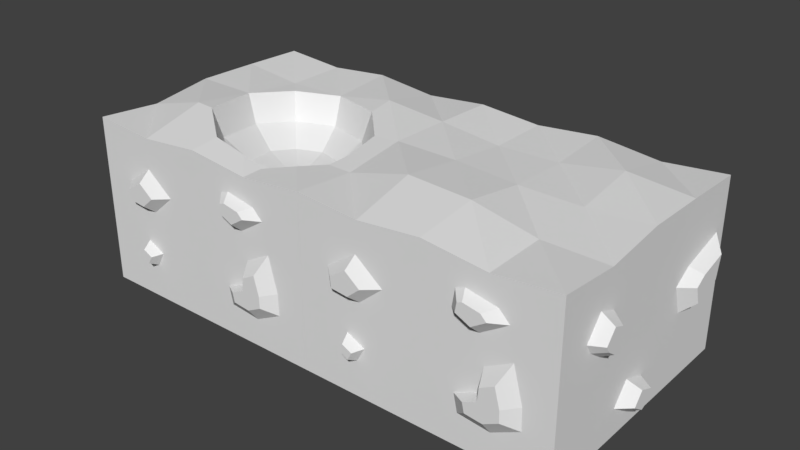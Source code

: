 # Source: GrassTile01.blend  (saved by Blender 2.79.0; exported with 4.5.12 LTS)
import bpy
from mathutils import Matrix  # noqa: F401  (used for matrix-valued properties, if any)

bpy.ops.wm.read_factory_settings(use_empty=True)
scene = bpy.context.scene
scene.name = 'Scene'

# ---- collections
col_collection_1 = bpy.data.collections.new('Collection 1'); scene.collection.children.link(col_collection_1)

# ---- world
world_world = bpy.data.worlds.new('World'); scene.world = world_world
world_world.color = (0.05088, 0.05088, 0.05088)
world_world.use_sun_shadow = False
world_world.sun_shadow_jitter_overblur = 0.0
world_world.cycles.sampling_method = 'MANUAL'

# ---- meshes
me_cube_016 = bpy.data.meshes.new('Cube.016')
me_cube_016.from_pydata([(-1.092, 0.4624, -0.4582), (-1.092, 0.4028, -0.4973), (-1.092, 0.3466, -0.4513), (-1.092, 0.4062, -0.3492), (-1.092, 0.4777, -0.4139), (-1.092, -0.6231, -0.4406), (-1.092, -0.7338, -0.4218), (-1.092, -0.7491, -0.2992), (-1.092, -0.664, -0.2294), (-1.092, -0.5805, -0.398), (-1.092, 0.5167, 0.0894), (-1.092, 0.4451, 0.05703), (-1.092, 0.3804, 0.1524), (-1.092, 0.4707, 0.2018), (-1.092, 0.5167, 0.1575), (-1.01, 0.4953, -0.4766), (-1.01, 0.3903, -0.5455), (-1.01, 0.2914, -0.4646), (-1.01, 0.3963, -0.2846), (-1.01, 0.5223, -0.3986), (-1.01, -0.5873, -0.5036), (-1.01, -0.7823, -0.4706), (-1.01, -0.8093, -0.2546), (-1.01, -0.6593, -0.1317), (-1.01, -0.5124, -0.4286), (-1.01, 0.5553, 0.05726), (-1.01, 0.4293, 0.000283), (-1.01, 0.3154, 0.1682), (-1.01, 0.4743, 0.2552), (-1.01, 0.5553, 0.1772), (-0.4904, 1.088, -0.5854), (-0.5439, 1.088, -0.6051), (-0.5778, 1.088, -0.4755), (-0.4932, 1.088, -0.4276), (-0.4481, 1.088, -0.4924), (0.5409, 1.088, -0.3894), (0.6141, 1.088, -0.4626), (0.5818, 1.088, -0.5255), (0.4688, 1.088, -0.4783), (-0.6394, 1.088, -0.02085), (-0.7464, 1.088, -0.04902), (-0.7831, 1.088, 0.05805), (-0.707, 1.088, 0.1454), (-0.645, 1.088, 0.09187), (0.4312, 1.088, 0.09767), (0.3439, 1.088, 0.05822), (0.265, 1.088, 0.185), (0.3439, 1.088, 0.2921), (0.4848, 1.088, 0.1625), (-0.4796, 0.9916, -0.6217), (-0.5616, 0.9916, -0.6519), (-0.6135, 0.9916, -0.4533), (-0.4839, 0.9916, -0.3799), (-0.4148, 0.9916, -0.4792), (0.5353, 0.9916, -0.3496), (0.6476, 0.9916, -0.4619), (0.598, 0.9916, -0.5583), (0.4248, 0.9916, -0.486), (-0.6048, 0.9916, -0.05596), (-0.7689, 0.9916, -0.09915), (-0.8251, 0.9916, 0.06496), (-0.7085, 0.9916, 0.1988), (-0.6135, 0.9916, 0.1168), (0.4619, 0.9916, 0.06496), (0.328, 0.9916, 0.004497), (0.2071, 0.9916, 0.1988), (0.328, 0.9916, 0.3629), (0.5439, 0.9916, 0.1643), (1.092, -0.141, -0.5631), (1.092, -0.01529, -0.5137), (1.092, -0.04673, -0.4463), (1.092, -0.1635, -0.4014), (1.092, -0.2399, -0.4957), (1.092, 0.4638, 0.04879), (1.092, 0.5087, -0.08596), (1.092, 0.6031, -0.0006172), (1.092, 0.7423, -0.0096), (1.092, 0.7782, 0.1656), (1.092, 0.5537, 0.1072), (1.092, -0.6543, 0.128), (1.092, -0.5869, 0.07859), (1.092, -0.515, 0.2403), (1.092, -0.6048, 0.2762), (1.092, -0.6857, 0.1774), (0.9904, -0.1541, -0.6154), (0.9904, 0.05483, -0.5333), (0.9904, 0.002593, -0.4214), (0.9904, -0.1914, -0.3468), (0.9904, -0.3183, -0.5035), (0.9904, 0.3683, 0.05622), (0.9904, 0.4429, -0.1677), (0.9904, 0.5996, -0.02587), (0.9904, 0.8309, -0.0408), (0.9904, 0.8906, 0.2502), (0.9904, 0.5175, 0.1532), (0.9904, -0.684, 0.09353), (0.9904, -0.572, 0.01144), (0.9904, -0.4526, 0.2801), (0.9904, -0.6019, 0.3398), (0.9904, -0.7362, 0.1756), (0.494, -1.088, 0.3571), (0.5384, -1.088, 0.3126), (0.426, -1.088, 0.24), (0.3136, -1.088, 0.2938), (0.3641, -1.088, 0.3818), (0.3258, -1.088, 0.3664), (-0.5373, -1.088, -0.3993), (-0.5022, -1.088, -0.336), (-0.5806, -1.088, -0.2977), (-0.5935, -1.088, -0.3665), (0.6567, -1.088, -0.3302), (0.5373, -1.088, -0.3911), (0.4014, -1.088, -0.377), (0.385, -1.088, -0.3021), (0.4928, -1.088, -0.2529), (0.5021, -1.088, -0.1475), (0.6145, -1.088, -0.08664), (0.6543, -1.088, -0.2365), (-0.6622, -1.088, 0.0906), (-0.5263, -1.088, 0.07655), (-0.4233, -1.088, 0.1655), (-0.5427, -1.088, 0.2592), (0.5645, -1.008, 0.3839), (0.6466, -1.008, 0.3019), (0.4393, -1.008, 0.168), (0.232, -1.008, 0.2673), (0.3252, -1.008, 0.4295), (0.2544, -1.008, 0.401), (-0.6715, -1.088, 0.1702), (-0.5238, -1.008, -0.4409), (-0.459, -1.008, -0.3243), (-0.6036, -1.008, -0.2536), (-0.6274, -1.008, -0.3805), (0.7632, -1.008, -0.3848), (0.5429, -1.008, -0.4971), (0.2925, -1.008, -0.4712), (0.2622, -1.008, -0.333), (0.4609, -1.008, -0.2423), (0.4782, -1.008, -0.04795), (0.6855, -1.008, 0.06433), (0.7589, -1.008, -0.2121), (-0.744, -1.008, 0.03842), (-0.4935, -1.008, 0.01251), (-0.3035, -1.008, 0.1766), (-0.5238, -1.008, 0.3494), (-0.7613, -1.008, 0.1853), (-0.5096, -0.5084, 0.7222), (0.4904, -0.5084, 0.5946), (0.4904, 0.4916, 0.6895), (-0.5096, 0.4916, 0.592), (-0.5096, -0.008445, 0.6512), (0.4904, -0.008445, 0.6169), (-0.009566, 0.4916, 0.6029), (-0.009566, -0.5084, 0.6978), (0.4904, -1.008, 0.5849), (0.9904, 0.4916, 0.6458), (-0.5096, 0.9916, 0.5921), (-1.01, -0.5084, 0.5889), (-0.5096, -1.008, 0.5923), (0.9904, -0.5084, 0.5895), (0.4904, 0.9916, 0.5843), (-1.01, 0.4916, 0.646), (-0.009566, -0.008445, 0.6207), (-0.009566, -1.008, 0.6402), (0.9904, -0.008445, 0.6523), (-0.009566, 0.9916, 0.639), (-1.01, -0.008445, 0.6546), (0.9904, 0.9916, 0.6313), (0.9904, 0.9916, -0.7222), (0.9904, -1.008, 0.6297), (0.9904, -1.008, -0.7222), (-1.01, 0.9916, 0.6315), (-1.01, 0.9916, -0.7222), (-1.01, -1.008, 0.6324), (-1.01, -1.008, -0.7222)], [], [(21, 7, 6), (19, 3, 18), (21, 20, 174), (16, 2, 1), (15, 1, 0), (55, 35, 54), (44, 45, 46), (96, 81, 80), (53, 30, 34), (30, 31, 32), (51, 33, 32), (25, 11, 10), (62, 39, 43), (56, 38, 37), (53, 33, 52), (29, 28, 161), (63, 45, 44), (172, 60, 59), (54, 38, 57), (39, 40, 41), (51, 31, 50), (17, 3, 2), (58, 40, 39), (60, 40, 59), (62, 42, 61), (38, 36, 37), (66, 165, 160), (2, 3, 0), (55, 37, 36), (65, 47, 46), (63, 48, 67), (14, 11, 12), (62, 65, 58), (60, 42, 41), (64, 46, 45), (86, 69, 85), (49, 31, 30), (22, 8, 7), (127, 103, 105), (28, 12, 27), (73, 75, 78), (145, 118, 128), (26, 12, 11), (71, 68, 70), (84, 69, 68), (130, 108, 107), (142, 118, 141), (126, 105, 104), (94, 77, 93), (136, 112, 113), (99, 82, 98), (91, 76, 75), (129, 107, 106), (94, 73, 78), (98, 81, 97), (87, 96, 88), (84, 72, 88), (92, 77, 76), (91, 74, 90), (95, 83, 99), (97, 164, 159), (87, 72, 71), (95, 80, 79), (89, 74, 73), (79, 80, 81), (86, 71, 70), (89, 94, 97), (134, 112, 135), (20, 9, 24), (128, 119, 121), (67, 47, 66), (132, 106, 109), (15, 4, 19), (140, 116, 117), (170, 169, 140), (124, 103, 125), (122, 101, 123), (132, 108, 131), (102, 100, 104), (138, 116, 139), (144, 120, 143), (137, 113, 114), (140, 110, 133), (126, 100, 122), (142, 120, 119), (109, 107, 108), (145, 121, 144), (137, 115, 138), (114, 111, 110), (157, 173, 158), (9, 6, 7), (171, 161, 149), (16, 15, 172), (124, 101, 102), (149, 150, 162), (24, 8, 23), (162, 153, 147), (166, 146, 150), (150, 153, 162), (146, 163, 153), (151, 147, 159), (127, 126, 163), (160, 148, 155), (147, 154, 169), (166, 157, 146), (148, 151, 164), (146, 158, 163), (174, 136, 129), (156, 149, 152), (161, 166, 150), (152, 162, 151), (150, 146, 153), (153, 163, 154), (134, 110, 111), (165, 152, 148), (168, 84, 170), (29, 13, 28), (171, 149, 156), (153, 154, 147), (21, 5, 20), (29, 10, 14), (160, 155, 167), (49, 56, 168), (26, 18, 27), (151, 159, 164), (152, 151, 148), (148, 164, 155), (162, 147, 151), (157, 158, 146), (156, 152, 165), (147, 169, 159), (168, 174, 172), (149, 162, 152), (165, 148, 160), (170, 135, 174), (161, 150, 149), (21, 22, 7), (19, 4, 3), (20, 24, 172), (174, 22, 21), (20, 172, 174), (16, 17, 2), (15, 16, 1), (55, 36, 35), (46, 47, 44), (48, 44, 47), (96, 97, 81), (53, 49, 30), (32, 33, 34), (34, 30, 32), (51, 52, 33), (25, 26, 11), (62, 58, 39), (56, 57, 38), (53, 34, 33), (171, 25, 29), (28, 27, 161), (171, 29, 161), (166, 161, 27), (27, 173, 157), (157, 166, 27), (63, 64, 45), (58, 57, 52), (57, 53, 52), (59, 58, 52), (59, 52, 51), (172, 171, 60), (59, 51, 172), (54, 35, 38), (41, 42, 43), (43, 39, 41), (51, 32, 31), (17, 18, 3), (58, 59, 40), (60, 41, 40), (62, 43, 42), (38, 35, 36), (160, 167, 67), (66, 65, 165), (160, 67, 66), (156, 165, 65), (65, 171, 156), (4, 0, 3), (1, 2, 0), (55, 56, 37), (65, 66, 47), (63, 44, 48), (12, 13, 14), (14, 10, 11), (168, 56, 55), (54, 57, 64), (168, 55, 167), (67, 167, 55), (63, 67, 54), (57, 58, 64), (67, 55, 54), (171, 65, 61), (64, 63, 54), (58, 65, 64), (61, 60, 171), (65, 62, 61), (60, 61, 42), (64, 65, 46), (86, 70, 69), (49, 50, 31), (22, 23, 8), (127, 125, 103), (28, 13, 12), (77, 78, 75), (73, 74, 75), (75, 76, 77), (145, 141, 118), (26, 27, 12), (69, 70, 68), (71, 72, 68), (84, 85, 69), (130, 131, 108), (142, 119, 118), (126, 127, 105), (94, 78, 77), (136, 135, 112), (99, 83, 82), (91, 92, 76), (129, 130, 107), (94, 89, 73), (98, 82, 81), (170, 96, 95), (86, 85, 90), (87, 86, 89), (168, 167, 93), (92, 91, 90), (168, 93, 92), (168, 92, 90), (90, 89, 86), (89, 97, 87), (85, 168, 90), (99, 169, 170), (95, 99, 170), (87, 97, 96), (170, 88, 96), (84, 68, 72), (92, 93, 77), (91, 75, 74), (95, 79, 83), (159, 169, 98), (98, 97, 159), (169, 99, 98), (155, 164, 97), (97, 167, 155), (87, 88, 72), (95, 96, 80), (89, 90, 74), (81, 82, 79), (83, 79, 82), (86, 87, 71), (167, 97, 94), (94, 93, 167), (134, 111, 112), (20, 5, 9), (120, 121, 119), (128, 118, 119), (67, 48, 47), (132, 129, 106), (15, 0, 4), (140, 139, 116), (131, 130, 142), (136, 137, 138), (130, 143, 142), (174, 132, 141), (145, 173, 141), (141, 173, 174), (136, 143, 130), (141, 132, 131), (127, 143, 125), (142, 141, 131), (136, 138, 125), (125, 143, 136), (124, 125, 138), (124, 138, 139), (123, 124, 139), (140, 133, 170), (123, 139, 169), (169, 126, 122), (139, 140, 169), (169, 122, 123), (124, 102, 103), (122, 100, 101), (132, 109, 108), (104, 105, 103), (103, 102, 104), (101, 100, 102), (138, 115, 116), (144, 121, 120), (137, 136, 113), (140, 117, 110), (126, 104, 100), (142, 143, 120), (109, 106, 107), (145, 128, 121), (137, 114, 115), (110, 117, 114), (116, 115, 117), (114, 113, 112), (112, 111, 114), (117, 115, 114), (6, 9, 5), (8, 9, 7), (24, 17, 16), (15, 19, 172), (172, 24, 16), (124, 123, 101), (24, 9, 8), (158, 173, 144), (144, 143, 158), (173, 145, 144), (154, 163, 126), (126, 169, 154), (143, 127, 163), (163, 158, 143), (136, 130, 129), (129, 132, 174), (134, 133, 110), (168, 85, 84), (84, 88, 170), (29, 14, 13), (21, 6, 5), (29, 25, 10), (172, 51, 50), (49, 53, 57), (168, 172, 50), (50, 49, 168), (57, 56, 49), (22, 174, 173), (173, 27, 23), (25, 171, 172), (26, 25, 18), (172, 19, 25), (18, 17, 27), (23, 22, 173), (17, 24, 27), (25, 19, 18), (23, 27, 24), (168, 170, 174), (170, 133, 134), (135, 136, 174), (170, 134, 135)])
me_cube_016.use_remesh_preserve_volume = False
me_cube_016.use_remesh_preserve_attributes = False
me_cube_016.use_mirror_vertex_groups = False
me_cube_016.update()
me_cube_015 = bpy.data.meshes.new('Cube.015')
me_cube_015.from_pydata([(-1.092, 0.4624, -0.4582), (-1.092, 0.4028, -0.4973), (-1.092, 0.3466, -0.4513), (-1.092, 0.4062, -0.3492), (-1.092, 0.4777, -0.4139), (-1.092, -0.6231, -0.4406), (-1.092, -0.7338, -0.4218), (-1.092, -0.7491, -0.2992), (-1.092, -0.664, -0.2294), (-1.092, -0.5805, -0.398), (-1.092, 0.5167, 0.0894), (-1.092, 0.4451, 0.05703), (-1.092, 0.3804, 0.1524), (-1.092, 0.4707, 0.2018), (-1.092, 0.5167, 0.1575), (-1.01, 0.4953, -0.4766), (-1.01, 0.3903, -0.5455), (-1.01, 0.2914, -0.4646), (-1.01, 0.3963, -0.2846), (-1.01, 0.5223, -0.3986), (-1.01, -0.5873, -0.5036), (-1.01, -0.7823, -0.4706), (-1.01, -0.8093, -0.2546), (-1.01, -0.6593, -0.1317), (-1.01, -0.5124, -0.4286), (-1.01, 0.5553, 0.05726), (-1.01, 0.4293, 0.000283), (-1.01, 0.3154, 0.1682), (-1.01, 0.4743, 0.2552), (-1.01, 0.5553, 0.1772), (-0.4904, 1.088, -0.5854), (-0.5439, 1.088, -0.6051), (-0.5778, 1.088, -0.4755), (-0.4932, 1.088, -0.4276), (-0.4481, 1.088, -0.4924), (0.5409, 1.088, -0.3894), (0.6141, 1.088, -0.4626), (0.5818, 1.088, -0.5255), (0.4688, 1.088, -0.4783), (-0.6394, 1.088, -0.02085), (-0.7464, 1.088, -0.04902), (-0.7831, 1.088, 0.05805), (-0.707, 1.088, 0.1454), (-0.645, 1.088, 0.09187), (0.4312, 1.088, 0.09767), (0.3439, 1.088, 0.05822), (0.265, 1.088, 0.185), (0.3439, 1.088, 0.2921), (0.4848, 1.088, 0.1625), (-0.4796, 0.9916, -0.6217), (-0.5616, 0.9916, -0.6519), (-0.6135, 0.9916, -0.4533), (-0.4839, 0.9916, -0.3799), (-0.4148, 0.9916, -0.4792), (0.5353, 0.9916, -0.3496), (0.6476, 0.9916, -0.4619), (0.598, 0.9916, -0.5583), (0.4248, 0.9916, -0.486), (-0.6048, 0.9916, -0.05596), (-0.7689, 0.9916, -0.09915), (-0.8251, 0.9916, 0.06496), (-0.7085, 0.9916, 0.1988), (-0.6135, 0.9916, 0.1168), (0.4619, 0.9916, 0.06496), (0.328, 0.9916, 0.004497), (0.2071, 0.9916, 0.1988), (0.328, 0.9916, 0.3629), (0.5439, 0.9916, 0.1643), (1.092, -0.141, -0.5631), (1.092, -0.01529, -0.5137), (1.092, -0.04673, -0.4463), (1.092, -0.1635, -0.4014), (1.092, -0.2399, -0.4957), (1.092, 0.4638, 0.04879), (1.092, 0.5087, -0.08596), (1.092, 0.6031, -0.0006172), (1.092, 0.7423, -0.0096), (1.092, 0.7782, 0.1656), (1.092, 0.5537, 0.1072), (1.092, -0.6543, 0.128), (1.092, -0.5869, 0.07859), (1.092, -0.515, 0.2403), (1.092, -0.6048, 0.2762), (1.092, -0.6857, 0.1774), (0.9904, -0.1541, -0.6154), (0.9904, 0.05483, -0.5333), (0.9904, 0.002593, -0.4214), (0.9904, -0.1914, -0.3468), (0.9904, -0.3183, -0.5035), (0.9904, 0.3683, 0.05622), (0.9904, 0.4429, -0.1677), (0.9904, 0.5996, -0.02587), (0.9904, 0.8309, -0.0408), (0.9904, 0.8906, 0.2502), (0.9904, 0.5175, 0.1532), (0.9904, -0.684, 0.09353), (0.9904, -0.572, 0.01144), (0.9904, -0.4526, 0.2801), (0.9904, -0.6019, 0.3398), (0.9904, -0.7362, 0.1756), (0.494, -1.088, 0.3571), (0.5384, -1.088, 0.3126), (0.426, -1.088, 0.24), (0.3136, -1.088, 0.2938), (0.3641, -1.088, 0.3818), (0.3258, -1.088, 0.3664), (-0.5373, -1.088, -0.3993), (-0.5022, -1.088, -0.336), (-0.5806, -1.088, -0.2977), (-0.5935, -1.088, -0.3665), (0.6567, -1.088, -0.3302), (0.5373, -1.088, -0.3911), (0.4014, -1.088, -0.377), (0.385, -1.088, -0.3021), (0.4928, -1.088, -0.2529), (0.5021, -1.088, -0.1475), (0.6145, -1.088, -0.08664), (0.6543, -1.088, -0.2365), (-0.6622, -1.088, 0.0906), (-0.5263, -1.088, 0.07655), (-0.4233, -1.088, 0.1655), (-0.5427, -1.088, 0.2592), (0.5645, -1.008, 0.3839), (0.6466, -1.008, 0.3019), (0.4393, -1.008, 0.168), (0.232, -1.008, 0.2673), (0.3252, -1.008, 0.4295), (0.2544, -1.008, 0.401), (-0.6715, -1.088, 0.1702), (-0.5238, -1.008, -0.4409), (-0.459, -1.008, -0.3243), (-0.6036, -1.008, -0.2536), (-0.6274, -1.008, -0.3805), (0.7632, -1.008, -0.3848), (0.5429, -1.008, -0.4971), (0.2925, -1.008, -0.4712), (0.2622, -1.008, -0.333), (0.4609, -1.008, -0.2423), (0.4782, -1.008, -0.04795), (0.6855, -1.008, 0.06433), (0.7589, -1.008, -0.2121), (-0.744, -1.008, 0.03842), (-0.4935, -1.008, 0.01251), (-0.3035, -1.008, 0.1766), (-0.5238, -1.008, 0.3494), (-0.7613, -1.008, 0.1853), (-0.5096, -0.5084, 0.7222), (0.4904, 0.4916, 0.6895), (-0.5096, 0.4916, 0.592), (-0.5096, -0.008445, 0.6512), (-0.009566, 0.4916, 0.6029), (-0.195, -0.1091, 0.2868), (0.4904, -1.008, 0.5849), (0.9904, 0.4916, 0.6458), (-0.5096, 0.9916, 0.5921), (-1.01, -0.5084, 0.5889), (-0.5096, -1.008, 0.5923), (0.9904, -0.5084, 0.5895), (0.4904, 0.9916, 0.5843), (-1.01, 0.4916, 0.646), (-0.009566, -1.008, 0.6402), (0.9904, -0.008445, 0.6523), (-0.009566, 0.9916, 0.639), (-1.01, -0.008445, 0.6546), (0.9904, 0.9916, 0.6313), (0.9904, 0.9916, -0.7222), (0.9904, -1.008, 0.6297), (0.9904, -1.008, -0.7222), (-1.01, 0.9916, 0.6315), (-1.01, 0.9916, -0.7222), (-1.01, -1.008, 0.6324), (-1.01, -1.008, -0.7222), (0.7979, -0.5084, 0.5914), (0.2996, -0.8176, 0.628), (0.4904, 0.2898, 0.6602), (-0.366, -0.5084, 0.7152), (-0.3691, 0.3511, 0.6001), (0.4904, -0.8442, 0.5881), (0.7744, -0.008445, 0.637), (0.6754, -0.6934, 0.6076), (-0.009566, -0.7825, 0.6662), (0.807, -0.325, 0.5995), (0.2295, -0.2576, 0.2279), (-0.4213, -0.0374, 0.4295), (0.7234, -0.3126, 0.3845), (0.609, -0.633, 0.3916), (0.01341, 0.3973, 0.3875), (-0.2965, -0.4721, 0.4851), (0.2822, -0.741, 0.4093), (0.4482, 0.2219, 0.4373), (0.7155, -0.4721, 0.3775), (-0.2992, 0.2753, 0.385), (0.4482, -0.7641, 0.3746), (0.695, -0.0374, 0.4171), (0.01341, -0.7104, 0.4425), (0.5387, -0.2855, 0.258), (0.4654, -0.4908, 0.2625), (0.08366, 0.1696, 0.2599), (-0.115, -0.3877, 0.3225), (0.256, -0.56, 0.2739), (0.3623, 0.05713, 0.2918), (0.5336, -0.3877, 0.2535), (-0.1167, 0.09131, 0.2583), (0.3623, -0.5748, 0.2517), (0.5205, -0.1091, 0.2789), (0.08366, -0.5404, 0.2952)], [], [(21, 7, 6), (19, 3, 18), (21, 20, 171), (16, 2, 1), (15, 1, 0), (55, 35, 54), (44, 45, 46), (96, 81, 80), (53, 30, 34), (30, 31, 32), (51, 33, 32), (25, 11, 10), (62, 39, 43), (56, 38, 37), (53, 33, 52), (29, 28, 159), (63, 45, 44), (169, 60, 59), (54, 38, 57), (39, 40, 41), (51, 31, 50), (17, 3, 2), (58, 40, 39), (60, 40, 59), (62, 42, 61), (38, 36, 37), (66, 162, 158), (2, 3, 0), (55, 37, 36), (65, 47, 46), (63, 48, 67), (14, 11, 12), (62, 65, 58), (60, 42, 41), (64, 46, 45), (86, 69, 85), (49, 31, 30), (22, 8, 7), (127, 103, 105), (28, 12, 27), (73, 75, 78), (145, 118, 128), (26, 12, 11), (71, 68, 70), (84, 69, 68), (130, 108, 107), (142, 118, 141), (126, 105, 104), (94, 77, 93), (136, 112, 113), (99, 82, 98), (91, 76, 75), (129, 107, 106), (94, 73, 78), (98, 81, 97), (87, 96, 88), (84, 72, 88), (92, 77, 76), (91, 74, 90), (95, 83, 99), (97, 161, 157), (87, 72, 71), (95, 80, 79), (89, 74, 73), (79, 80, 81), (86, 71, 70), (89, 94, 97), (134, 112, 135), (20, 9, 24), (128, 119, 121), (67, 47, 66), (132, 106, 109), (15, 4, 19), (140, 116, 117), (167, 166, 140), (124, 103, 125), (122, 101, 123), (132, 108, 131), (102, 100, 104), (138, 116, 139), (144, 120, 143), (137, 113, 114), (140, 110, 133), (126, 100, 122), (142, 120, 119), (109, 107, 108), (145, 121, 144), (137, 115, 138), (114, 111, 110), (155, 170, 156), (9, 6, 7), (168, 159, 148), (16, 15, 169), (124, 101, 102), (148, 149, 176), (24, 8, 23), (163, 146, 149), (146, 160, 180, 175), (127, 126, 160), (158, 147, 153), (163, 155, 146), (147, 174, 178, 161), (146, 156, 160), (171, 136, 129), (154, 148, 150), (159, 163, 149), (179, 172, 190, 185), (149, 146, 175), (177, 179, 185, 192), (134, 110, 111), (162, 150, 147), (165, 84, 167), (29, 13, 28), (168, 148, 154), (174, 150, 186, 189), (21, 5, 20), (29, 10, 14), (158, 153, 164), (49, 56, 165), (26, 18, 27), (181, 178, 193, 184), (175, 180, 194, 187), (147, 161, 153), (149, 175, 187, 183), (155, 156, 146), (154, 150, 162), (173, 177, 192, 188), (165, 171, 169), (148, 176, 150), (162, 147, 158), (167, 135, 171), (159, 149, 148), (21, 22, 7), (19, 4, 3), (20, 24, 169), (171, 22, 21), (20, 169, 171), (16, 17, 2), (15, 16, 1), (55, 36, 35), (46, 47, 44), (48, 44, 47), (96, 97, 81), (53, 49, 30), (32, 33, 34), (34, 30, 32), (51, 52, 33), (25, 26, 11), (62, 58, 39), (56, 57, 38), (53, 34, 33), (168, 25, 29), (28, 27, 159), (168, 29, 159), (163, 159, 27), (27, 170, 155), (155, 163, 27), (63, 64, 45), (58, 57, 52), (57, 53, 52), (59, 58, 52), (59, 52, 51), (169, 168, 60), (59, 51, 169), (54, 35, 38), (41, 42, 43), (43, 39, 41), (51, 32, 31), (17, 18, 3), (58, 59, 40), (60, 41, 40), (62, 43, 42), (38, 35, 36), (158, 164, 67), (66, 65, 162), (158, 67, 66), (154, 162, 65), (65, 168, 154), (4, 0, 3), (1, 2, 0), (55, 56, 37), (65, 66, 47), (63, 44, 48), (12, 13, 14), (14, 10, 11), (165, 56, 55), (54, 57, 64), (165, 55, 164), (67, 164, 55), (63, 67, 54), (57, 58, 64), (67, 55, 54), (168, 65, 61), (64, 63, 54), (58, 65, 64), (61, 60, 168), (65, 62, 61), (60, 61, 42), (64, 65, 46), (86, 70, 69), (49, 50, 31), (22, 23, 8), (127, 125, 103), (28, 13, 12), (77, 78, 75), (73, 74, 75), (75, 76, 77), (145, 141, 118), (26, 27, 12), (69, 70, 68), (71, 72, 68), (84, 85, 69), (130, 131, 108), (142, 119, 118), (126, 127, 105), (94, 78, 77), (136, 135, 112), (99, 83, 82), (91, 92, 76), (129, 130, 107), (94, 89, 73), (98, 82, 81), (167, 96, 95), (86, 85, 90), (87, 86, 89), (165, 164, 93), (92, 91, 90), (165, 93, 92), (165, 92, 90), (90, 89, 86), (89, 97, 87), (85, 165, 90), (99, 166, 167), (95, 99, 167), (87, 97, 96), (167, 88, 96), (84, 68, 72), (92, 93, 77), (91, 75, 74), (95, 79, 83), (157, 166, 98), (98, 97, 157), (166, 99, 98), (153, 161, 97), (97, 164, 153), (87, 88, 72), (95, 96, 80), (89, 90, 74), (81, 82, 79), (83, 79, 82), (86, 87, 71), (164, 97, 94), (94, 93, 164), (134, 111, 112), (20, 5, 9), (120, 121, 119), (128, 118, 119), (67, 48, 47), (132, 129, 106), (15, 0, 4), (140, 139, 116), (131, 130, 142), (136, 137, 138), (130, 143, 142), (171, 132, 141), (145, 170, 141), (141, 170, 171), (136, 143, 130), (141, 132, 131), (127, 143, 125), (142, 141, 131), (136, 138, 125), (125, 143, 136), (124, 125, 138), (124, 138, 139), (123, 124, 139), (140, 133, 167), (123, 139, 166), (166, 126, 122), (139, 140, 166), (166, 122, 123), (124, 102, 103), (122, 100, 101), (132, 109, 108), (104, 105, 103), (103, 102, 104), (101, 100, 102), (138, 115, 116), (144, 121, 120), (137, 136, 113), (140, 117, 110), (126, 104, 100), (142, 143, 120), (109, 106, 107), (145, 128, 121), (137, 114, 115), (110, 117, 114), (116, 115, 117), (114, 113, 112), (112, 111, 114), (117, 115, 114), (6, 9, 5), (8, 9, 7), (24, 17, 16), (15, 19, 169), (169, 24, 16), (124, 123, 101), (24, 9, 8), (156, 170, 144), (144, 143, 156), (170, 145, 144), (152, 160, 126), (126, 166, 152), (143, 127, 160), (160, 156, 143), (136, 130, 129), (129, 132, 171), (134, 133, 110), (165, 85, 84), (84, 88, 167), (29, 14, 13), (21, 6, 5), (29, 25, 10), (169, 51, 50), (49, 53, 57), (165, 169, 50), (50, 49, 165), (57, 56, 49), (22, 171, 170), (170, 27, 23), (25, 168, 169), (26, 25, 18), (169, 19, 25), (18, 17, 27), (23, 22, 170), (17, 24, 27), (25, 19, 18), (23, 27, 24), (165, 167, 171), (167, 133, 134), (135, 136, 171), (167, 134, 135), (173, 180, 160, 152), (177, 173, 152), (178, 181, 157, 161), (172, 179, 166, 157), (172, 181, 184, 190), (150, 176, 191, 186), (179, 177, 152, 166), (178, 174, 189, 193), (180, 173, 188, 194), (174, 147, 150), (176, 149, 183, 191), (181, 172, 157), (192, 185, 196, 203), (189, 186, 197, 200), (184, 193, 204, 195), (187, 194, 205, 198), (183, 187, 198, 151), (188, 192, 203, 199), (190, 184, 195, 201), (186, 191, 202, 197), (193, 189, 200, 204), (194, 188, 199, 205), (191, 183, 151, 202), (185, 190, 201, 196), (200, 197, 182), (195, 204, 182), (198, 205, 182), (151, 198, 182), (199, 203, 182), (201, 195, 182), (197, 202, 182), (204, 200, 182), (205, 199, 182), (202, 151, 182), (196, 201, 182), (203, 196, 182)])
me_cube_015.use_remesh_preserve_volume = False
me_cube_015.use_remesh_preserve_attributes = False
me_cube_015.use_mirror_vertex_groups = False
me_cube_015.update()

# ---- objects
ob_cube_007 = bpy.data.objects.new('Cube.007', me_cube_016)
ob_cube_006 = bpy.data.objects.new('Cube.006', me_cube_015)

# ---- transforms, parenting, visibility, modifiers, constraints
ob_cube_007.location = (0.01018, 6.008, 0.7385)
ob_cube_007.lineart.crease_threshold = 0.0
ob_cube_006.location = (-1.991, 6.008, 0.7385)
ob_cube_006.lineart.crease_threshold = 0.0

# ---- collection membership
col_collection_1.objects.link(ob_cube_007)
col_collection_1.objects.link(ob_cube_006)

# ---- scene / render settings (as saved in the file)
scene.frame_start = 1; scene.frame_end = 250; scene.frame_set(1)
scene.render.engine = 'BLENDER_EEVEE_NEXT'
scene.render.resolution_percentage = 50
scene.render.dither_intensity = 0.0
scene.cycles.use_denoising = False
scene.cycles.samples = 128
scene.cycles.sampling_pattern = 'TABULATED_SOBOL'
scene.cycles.use_adaptive_sampling = False
scene.cycles.use_light_tree = False
scene.cycles.blur_glossy = 0.0
scene.cycles.sample_clamp_indirect = 0.0
scene.view_settings.view_transform = 'Standard'
bpy.context.view_layer.update()

# ---- added for rendering (the .blend has no active camera and no usable light): camera, sun
cam_auto = bpy.data.cameras.new('AutoCamera')
cam_auto.lens = 50.0
cam_auto.sensor_width = 36.0
cam_auto.clip_end = 1000.0
ob_auto_camera = bpy.data.objects.new('AutoCamera', cam_auto)
scene.collection.objects.link(ob_auto_camera)
ob_auto_camera.location = (3.57433, 0.530256, 4.39018)
ob_auto_camera.rotation_euler = (1.09748, -7.21219e-08, 0.694738)
scene.camera = ob_auto_camera
light_auto_sun = bpy.data.lights.new('AutoSun', 'SUN')
light_auto_sun.energy = 3.0
light_auto_sun.angle = 0.0523599
ob_auto_sun = bpy.data.objects.new('AutoSun', light_auto_sun)
scene.collection.objects.link(ob_auto_sun)
ob_auto_sun.rotation_euler = (0.872665, 0.174533, 0.523599)
bpy.context.view_layer.update()
